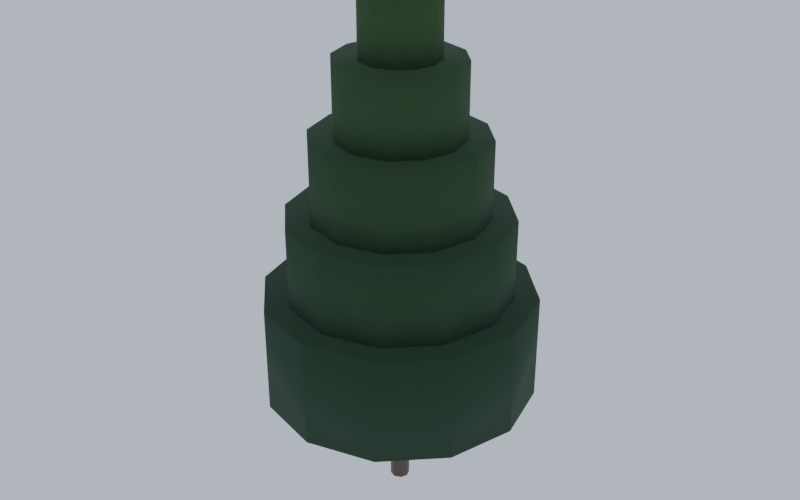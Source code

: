 # Source: Tree_spruce.blend  (saved by Blender 5.3.31; exported with 4.5.12 LTS)
import bpy
from mathutils import Matrix  # noqa: F401  (used for matrix-valued properties, if any)

bpy.ops.wm.read_factory_settings(use_empty=True)
scene = bpy.context.scene
scene.name = 'Scene'

# ---- collections
col_tree_spruce = bpy.data.collections.new('Tree_spruce'); scene.collection.children.link(col_tree_spruce)

# ---- materials (node trees are filled in below, after node groups)
mat_wood_0 = bpy.data.materials.new('Wood_0')
mat_leafygrass_1 = bpy.data.materials.new('LeafyGrass_1')
mat_leafygrass_2 = bpy.data.materials.new('LeafyGrass_2')
mat_leafygrass_3 = bpy.data.materials.new('LeafyGrass_3')
mat_leafygrass_4 = bpy.data.materials.new('LeafyGrass_4')
mat_leafygrass_5 = bpy.data.materials.new('LeafyGrass_5')

# ---- material node trees
mat_wood_0.use_nodes = True; mat_wood_0.node_tree.nodes.clear()
_N = mat_wood_0.node_tree.nodes; _L = mat_wood_0.node_tree.links
n0 = _N.new('ShaderNodeBsdfPrincipled'); n0.name = 'Principled BSDF'; n0.location = (-200, 100)
n0.inputs[0].default_value = (0.09759, 0.0648, 0.03955, 1.0)
n0.inputs[2].default_value = 0.7
n0.inputs[10].default_value = 0.005
n1 = _N.new('ShaderNodeOutputMaterial'); n1.name = 'Material Output'; n1.location = (200, 100)
_L.new(n0.outputs[0], n1.inputs[0])
n1.is_active_output = True
mat_leafygrass_1.use_nodes = True; mat_leafygrass_1.node_tree.nodes.clear()
_N = mat_leafygrass_1.node_tree.nodes; _L = mat_leafygrass_1.node_tree.links
n0 = _N.new('ShaderNodeBsdfPrincipled'); n0.name = 'Principled BSDF'; n0.location = (-200, 100)
n0.inputs[0].default_value = (0.016, 0.04231, 0.01764, 1.0)
n0.inputs[2].default_value = 0.95
n0.inputs[10].default_value = 0.005
n1 = _N.new('ShaderNodeOutputMaterial'); n1.name = 'Material Output'; n1.location = (200, 100)
_L.new(n0.outputs[0], n1.inputs[0])
n1.is_active_output = True
mat_leafygrass_2.use_nodes = True; mat_leafygrass_2.node_tree.nodes.clear()
_N = mat_leafygrass_2.node_tree.nodes; _L = mat_leafygrass_2.node_tree.links
n0 = _N.new('ShaderNodeBsdfPrincipled'); n0.name = 'Principled BSDF'; n0.location = (-200, 100)
n0.inputs[0].default_value = (0.0185, 0.04667, 0.01764, 1.0)
n0.inputs[2].default_value = 0.95
n0.inputs[10].default_value = 0.005
n1 = _N.new('ShaderNodeOutputMaterial'); n1.name = 'Material Output'; n1.location = (200, 100)
_L.new(n0.outputs[0], n1.inputs[0])
n1.is_active_output = True
mat_leafygrass_3.use_nodes = True; mat_leafygrass_3.node_tree.nodes.clear()
_N = mat_leafygrass_3.node_tree.nodes; _L = mat_leafygrass_3.node_tree.links
n0 = _N.new('ShaderNodeBsdfPrincipled'); n0.name = 'Principled BSDF'; n0.location = (-200, 100)
n0.inputs[0].default_value = (0.02122, 0.05127, 0.01764, 1.0)
n0.inputs[2].default_value = 0.95
n0.inputs[10].default_value = 0.005
n1 = _N.new('ShaderNodeOutputMaterial'); n1.name = 'Material Output'; n1.location = (200, 100)
_L.new(n0.outputs[0], n1.inputs[0])
n1.is_active_output = True
mat_leafygrass_4.use_nodes = True; mat_leafygrass_4.node_tree.nodes.clear()
_N = mat_leafygrass_4.node_tree.nodes; _L = mat_leafygrass_4.node_tree.links
n0 = _N.new('ShaderNodeBsdfPrincipled'); n0.name = 'Principled BSDF'; n0.location = (-200, 100)
n0.inputs[0].default_value = (0.02416, 0.05613, 0.01764, 1.0)
n0.inputs[2].default_value = 0.95
n0.inputs[10].default_value = 0.005
n1 = _N.new('ShaderNodeOutputMaterial'); n1.name = 'Material Output'; n1.location = (200, 100)
_L.new(n0.outputs[0], n1.inputs[0])
n1.is_active_output = True
mat_leafygrass_5.use_nodes = True; mat_leafygrass_5.node_tree.nodes.clear()
_N = mat_leafygrass_5.node_tree.nodes; _L = mat_leafygrass_5.node_tree.links
n0 = _N.new('ShaderNodeBsdfPrincipled'); n0.name = 'Principled BSDF'; n0.location = (-200, 100)
n0.inputs[0].default_value = (0.02732, 0.06125, 0.01764, 1.0)
n0.inputs[2].default_value = 0.95
n0.inputs[10].default_value = 0.005
n1 = _N.new('ShaderNodeOutputMaterial'); n1.name = 'Material Output'; n1.location = (200, 100)
_L.new(n0.outputs[0], n1.inputs[0])
n1.is_active_output = True

# ---- world
world_previewworld = bpy.data.worlds.new('PreviewWorld'); scene.world = world_previewworld
world_previewworld.use_nodes = True; world_previewworld.node_tree.nodes.clear()
_N = world_previewworld.node_tree.nodes; _L = world_previewworld.node_tree.links
n0 = _N.new('ShaderNodeBackground'); n0.name = 'Background'; n0.location = (-200, 100)
n0.inputs[0].default_value = (0.55, 0.62, 0.72, 1.0)
n0.inputs[1].default_value = 0.9
n1 = _N.new('ShaderNodeOutputWorld'); n1.name = 'World Output'; n1.location = (200, 100)
_L.new(n0.outputs[0], n1.inputs[0])
n1.is_active_output = True

# ---- meshes
me_trunk_1 = bpy.data.meshes.new('Trunk_1')
me_trunk_1.from_pydata([(-1.5, 0.2, -1.132e-07), (1.5, 0.2, 1.132e-07), (-1.5, 0.1414, -0.1414), (1.5, 0.1414, -0.1414), (-1.5, 0.0, -0.2), (1.5, 0.0, -0.2), (-1.5, -0.1414, -0.1414), (1.5, -0.1414, -0.1414), (-1.5, -0.2, -1.132e-07), (1.5, -0.2, 1.132e-07), (-1.5, -0.1414, 0.1414), (1.5, -0.1414, 0.1414), (-1.5, 0.0, 0.2), (1.5, 0.0, 0.2), (-1.5, 0.1414, 0.1414), (1.5, 0.1414, 0.1414)], [], [(0, 1, 3, 2), (2, 3, 5, 4), (4, 5, 7, 6), (6, 7, 9, 8), (8, 9, 11, 10), (10, 11, 13, 12), (3, 1, 15, 13, 11, 9, 7, 5), (12, 13, 15, 14), (14, 15, 1, 0), (0, 2, 4, 6, 8, 10, 12, 14)])
me_trunk_1.polygons.foreach_set('use_smooth', [True] * 10)
me_trunk_1.materials.append(mat_wood_0)
me_trunk_1.update()
me_tier0_2 = bpy.data.meshes.new('Tier0_2')
me_tier0_2.from_pydata([(-1.1, 2.8, -8.305e-08), (1.1, 2.8, 8.305e-08), (-1.1, 2.425, -1.4), (1.1, 2.425, -1.4), (-1.1, 1.4, -2.425), (1.1, 1.4, -2.425), (-1.1, 0.0, -2.8), (1.1, 0.0, -2.8), (-1.1, -1.4, -2.425), (1.1, -1.4, -2.425), (-1.1, -2.425, -1.4), (1.1, -2.425, -1.4), (-1.1, -2.8, -8.305e-08), (1.1, -2.8, 8.305e-08), (-1.1, -2.425, 1.4), (1.1, -2.425, 1.4), (-1.1, -1.4, 2.425), (1.1, -1.4, 2.425), (-1.1, 0.0, 2.8), (1.1, 0.0, 2.8), (-1.1, 1.4, 2.425), (1.1, 1.4, 2.425), (-1.1, 2.425, 1.4), (1.1, 2.425, 1.4)], [], [(0, 1, 3, 2), (2, 3, 5, 4), (4, 5, 7, 6), (6, 7, 9, 8), (8, 9, 11, 10), (10, 11, 13, 12), (12, 13, 15, 14), (14, 15, 17, 16), (16, 17, 19, 18), (18, 19, 21, 20), (3, 1, 23, 21, 19, 17, 15, 13, 11, 9, 7, 5), (20, 21, 23, 22), (22, 23, 1, 0), (0, 2, 4, 6, 8, 10, 12, 14, 16, 18, 20, 22)])
me_tier0_2.polygons.foreach_set('use_smooth', [True] * 14)
me_tier0_2.materials.append(mat_leafygrass_1)
me_tier0_2.update()
me_tier1_3 = bpy.data.meshes.new('Tier1_3')
me_tier1_3.from_pydata([(-1.0, 2.3, -7.55e-08), (1.0, 2.3, 7.55e-08), (-1.0, 1.992, -1.15), (1.0, 1.992, -1.15), (-1.0, 1.15, -1.992), (1.0, 1.15, -1.992), (-1.0, 0.0, -2.3), (1.0, 0.0, -2.3), (-1.0, -1.15, -1.992), (1.0, -1.15, -1.992), (-1.0, -1.992, -1.15), (1.0, -1.992, -1.15), (-1.0, -2.3, -7.55e-08), (1.0, -2.3, 7.55e-08), (-1.0, -1.992, 1.15), (1.0, -1.992, 1.15), (-1.0, -1.15, 1.992), (1.0, -1.15, 1.992), (-1.0, 0.0, 2.3), (1.0, 0.0, 2.3), (-1.0, 1.15, 1.992), (1.0, 1.15, 1.992), (-1.0, 1.992, 1.15), (1.0, 1.992, 1.15)], [], [(0, 1, 3, 2), (2, 3, 5, 4), (4, 5, 7, 6), (6, 7, 9, 8), (8, 9, 11, 10), (10, 11, 13, 12), (12, 13, 15, 14), (14, 15, 17, 16), (16, 17, 19, 18), (18, 19, 21, 20), (3, 1, 23, 21, 19, 17, 15, 13, 11, 9, 7, 5), (20, 21, 23, 22), (22, 23, 1, 0), (0, 2, 4, 6, 8, 10, 12, 14, 16, 18, 20, 22)])
me_tier1_3.polygons.foreach_set('use_smooth', [True] * 14)
me_tier1_3.materials.append(mat_leafygrass_2)
me_tier1_3.update()
me_tier2_4 = bpy.data.meshes.new('Tier2_4')
me_tier2_4.from_pydata([(-0.95, 1.8, -7.172e-08), (0.95, 1.8, 7.172e-08), (-0.95, 1.559, -0.9), (0.95, 1.559, -0.9), (-0.95, 0.9, -1.559), (0.95, 0.9, -1.559), (-0.95, 0.0, -1.8), (0.95, 0.0, -1.8), (-0.95, -0.9, -1.559), (0.95, -0.9, -1.559), (-0.95, -1.559, -0.9), (0.95, -1.559, -0.9), (-0.95, -1.8, -7.172e-08), (0.95, -1.8, 7.172e-08), (-0.95, -1.559, 0.9), (0.95, -1.559, 0.9), (-0.95, -0.9, 1.559), (0.95, -0.9, 1.559), (-0.95, 0.0, 1.8), (0.95, 0.0, 1.8), (-0.95, 0.9, 1.559), (0.95, 0.9, 1.559), (-0.95, 1.559, 0.9), (0.95, 1.559, 0.9)], [], [(0, 1, 3, 2), (2, 3, 5, 4), (4, 5, 7, 6), (6, 7, 9, 8), (8, 9, 11, 10), (10, 11, 13, 12), (12, 13, 15, 14), (14, 15, 17, 16), (16, 17, 19, 18), (18, 19, 21, 20), (3, 1, 23, 21, 19, 17, 15, 13, 11, 9, 7, 5), (20, 21, 23, 22), (22, 23, 1, 0), (0, 2, 4, 6, 8, 10, 12, 14, 16, 18, 20, 22)])
me_tier2_4.polygons.foreach_set('use_smooth', [True] * 14)
me_tier2_4.materials.append(mat_leafygrass_3)
me_tier2_4.update()
me_tier3_5 = bpy.data.meshes.new('Tier3_5')
me_tier3_5.from_pydata([(-0.9, 1.3, -6.795e-08), (0.9, 1.3, 6.795e-08), (-0.9, 1.126, -0.65), (0.9, 1.126, -0.65), (-0.9, 0.65, -1.126), (0.9, 0.65, -1.126), (-0.9, 0.0, -1.3), (0.9, 0.0, -1.3), (-0.9, -0.65, -1.126), (0.9, -0.65, -1.126), (-0.9, -1.126, -0.65), (0.9, -1.126, -0.65), (-0.9, -1.3, -6.795e-08), (0.9, -1.3, 6.795e-08), (-0.9, -1.126, 0.65), (0.9, -1.126, 0.65), (-0.9, -0.65, 1.126), (0.9, -0.65, 1.126), (-0.9, 0.0, 1.3), (0.9, 0.0, 1.3), (-0.9, 0.65, 1.126), (0.9, 0.65, 1.126), (-0.9, 1.126, 0.65), (0.9, 1.126, 0.65)], [], [(0, 1, 3, 2), (2, 3, 5, 4), (4, 5, 7, 6), (6, 7, 9, 8), (8, 9, 11, 10), (10, 11, 13, 12), (12, 13, 15, 14), (14, 15, 17, 16), (16, 17, 19, 18), (18, 19, 21, 20), (3, 1, 23, 21, 19, 17, 15, 13, 11, 9, 7, 5), (20, 21, 23, 22), (22, 23, 1, 0), (0, 2, 4, 6, 8, 10, 12, 14, 16, 18, 20, 22)])
me_tier3_5.polygons.foreach_set('use_smooth', [True] * 14)
me_tier3_5.materials.append(mat_leafygrass_4)
me_tier3_5.update()
me_tier4_6 = bpy.data.meshes.new('Tier4_6')
me_tier4_6.from_pydata([(-0.9, 0.8, -6.795e-08), (0.9, 0.8, 6.795e-08), (-0.9, 0.6928, -0.4), (0.9, 0.6928, -0.4), (-0.9, 0.4, -0.6928), (0.9, 0.4, -0.6928), (-0.9, 0.0, -0.8), (0.9, 0.0, -0.8), (-0.9, -0.4, -0.6928), (0.9, -0.4, -0.6928), (-0.9, -0.6928, -0.4), (0.9, -0.6928, -0.4), (-0.9, -0.8, -6.795e-08), (0.9, -0.8, 6.795e-08), (-0.9, -0.6928, 0.4), (0.9, -0.6928, 0.4), (-0.9, -0.4, 0.6928), (0.9, -0.4, 0.6928), (-0.9, 0.0, 0.8), (0.9, 0.0, 0.8), (-0.9, 0.4, 0.6928), (0.9, 0.4, 0.6928), (-0.9, 0.6928, 0.4), (0.9, 0.6928, 0.4)], [], [(0, 1, 3, 2), (2, 3, 5, 4), (4, 5, 7, 6), (6, 7, 9, 8), (8, 9, 11, 10), (10, 11, 13, 12), (12, 13, 15, 14), (14, 15, 17, 16), (16, 17, 19, 18), (18, 19, 21, 20), (3, 1, 23, 21, 19, 17, 15, 13, 11, 9, 7, 5), (20, 21, 23, 22), (22, 23, 1, 0), (0, 2, 4, 6, 8, 10, 12, 14, 16, 18, 20, 22)])
me_tier4_6.polygons.foreach_set('use_smooth', [True] * 14)
me_tier4_6.materials.append(mat_leafygrass_5)
me_tier4_6.update()

# ---- objects
ob_trunk = bpy.data.objects.new('Trunk', me_trunk_1)
ob_tier0 = bpy.data.objects.new('Tier0', me_tier0_2)
ob_tier1 = bpy.data.objects.new('Tier1', me_tier1_3)
ob_tier2 = bpy.data.objects.new('Tier2', me_tier2_4)
ob_tier3 = bpy.data.objects.new('Tier3', me_tier3_5)
ob_tier4 = bpy.data.objects.new('Tier4', me_tier4_6)

# ---- transforms, parenting, visibility, modifiers, constraints
ob_trunk.location = (0.0, 0.0, 1.5)
ob_trunk.rotation_euler = (0.0, -1.571, 0.0)
ob_tier0.location = (0.0, 0.0, 3.5)
ob_tier0.rotation_euler = (0.0, -1.571, 0.0)
ob_tier1.location = (0.0, 0.0, 5.27)
ob_tier1.rotation_euler = (0.0, -1.571, 0.0)
ob_tier2.location = (0.0, 0.0, 6.92)
ob_tier2.rotation_euler = (0.0, -1.571, 0.0)
ob_tier3.location = (0.0, 0.0, 8.485)
ob_tier3.rotation_euler = (0.0, -1.571, 0.0)
ob_tier4.location = (0.0, 0.0, 10.02)
ob_tier4.rotation_euler = (0.0, -1.571, 0.0)

# ---- collection membership
col_tree_spruce.objects.link(ob_trunk)
col_tree_spruce.objects.link(ob_tier0)
col_tree_spruce.objects.link(ob_tier1)
col_tree_spruce.objects.link(ob_tier2)
col_tree_spruce.objects.link(ob_tier3)
col_tree_spruce.objects.link(ob_tier4)

# ---- scene / render settings (as saved in the file)
scene.frame_start = 1; scene.frame_end = 250; scene.frame_set(1)
scene.render.engine = 'CYCLES'
scene.render.resolution_x = 640
scene.render.resolution_y = 400
scene.render.bake_bias = 0.0
scene.render.bake_samples = 0
scene.render.compositor_device = 'GPU'
scene.cycles.samples = 20
scene.eevee.use_volume_custom_range = False
scene.eevee.fast_gi_thickness_near = 0.1
scene.eevee.fast_gi_thickness_far = 0.0
scene.eevee.ray_tracing_options.screen_trace_thickness = 0.1
scene.view_settings.view_transform = 'Filmic'
bpy.context.view_layer.update()

# ---- added for rendering (the .blend has no active camera): camera
cam_auto = bpy.data.cameras.new('AutoCamera')
cam_auto.lens = 50.0
cam_auto.sensor_width = 36.0
cam_auto.clip_end = 1000.0
ob_auto_camera = bpy.data.objects.new('AutoCamera', cam_auto)
scene.collection.objects.link(ob_auto_camera)
ob_auto_camera.location = (12.4771, -14.9725, 15.4392)
ob_auto_camera.rotation_euler = (1.09748, -7.21219e-08, 0.694738)
scene.camera = ob_auto_camera
bpy.context.view_layer.update()
